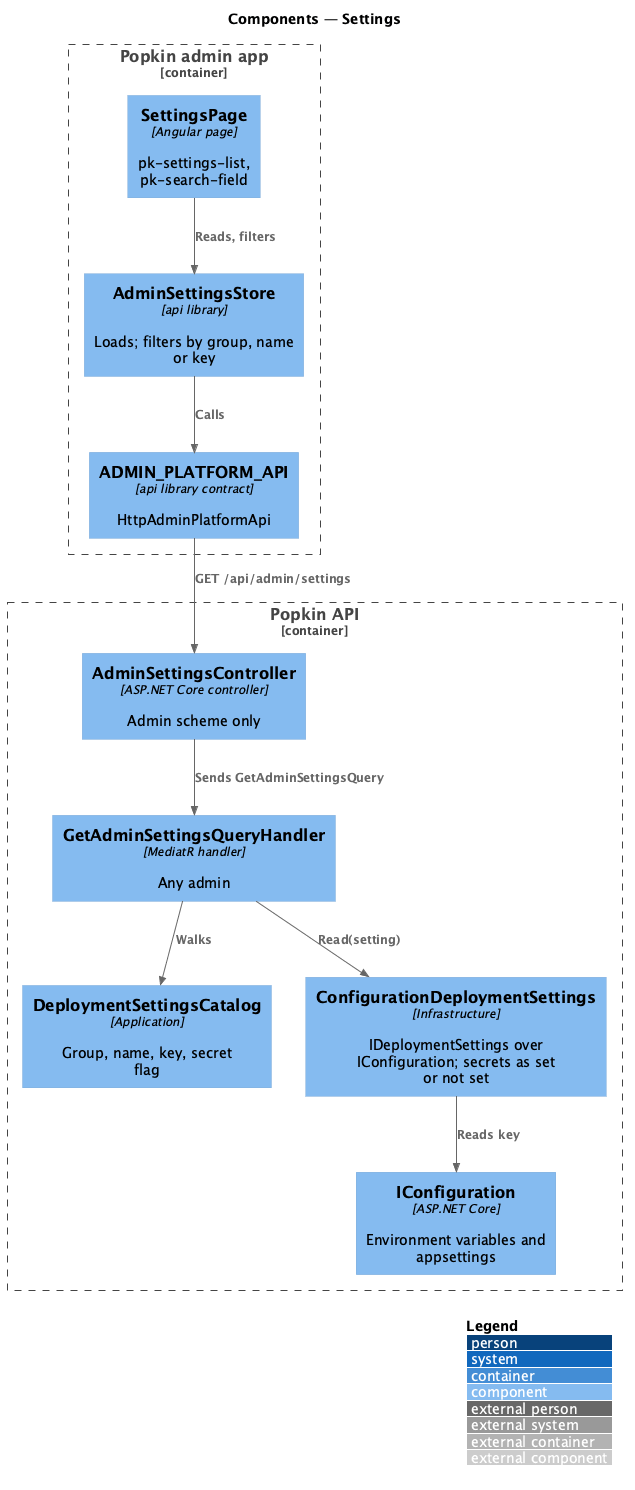

The diagram above was rendered by PlantUML. Its source (embedded in the PNG):
@startuml
!include <C4/C4_Component>
LAYOUT_WITH_LEGEND()
title Components — Settings

Container_Boundary(spa, "Popkin admin app") {
  Component(page, "SettingsPage", "Angular page", "pk-settings-list, pk-search-field")
  Component(store, "AdminSettingsStore", "api library", "Loads; filters by group, name or key")
  Component(client, "ADMIN_PLATFORM_API", "api library contract", "HttpAdminPlatformApi")
}
Container_Boundary(api, "Popkin API") {
  Component(ctrl, "AdminSettingsController", "ASP.NET Core controller", "Admin scheme only")
  Component(handler, "GetAdminSettingsQueryHandler", "MediatR handler", "Any admin")
  Component(catalog, "DeploymentSettingsCatalog", "Application", "Group, name, key, secret flag")
  Component(reader, "ConfigurationDeploymentSettings", "Infrastructure", "IDeploymentSettings over IConfiguration; secrets as set or not set")
  Component(config, "IConfiguration", "ASP.NET Core", "Environment variables and appsettings")
}
Rel(page, store, "Reads, filters")
Rel(store, client, "Calls")
Rel(client, ctrl, "GET /api/admin/settings")
Rel(ctrl, handler, "Sends GetAdminSettingsQuery")
Rel(handler, catalog, "Walks")
Rel(handler, reader, "Read(setting)")
Rel(reader, config, "Reads key")
@enduml